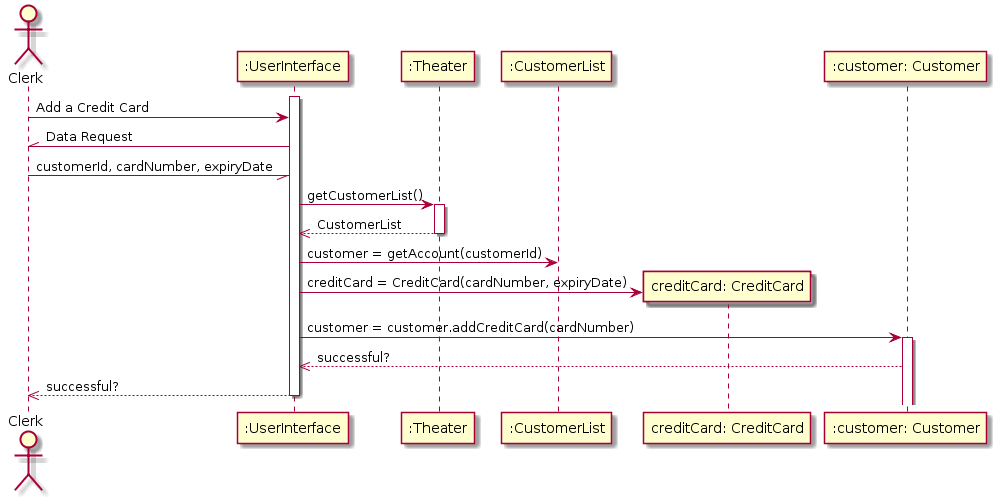

The diagram above was rendered by PlantUML. Its source (embedded in the PNG):
@startuml
actor Clerk

activate ":UserInterface"
Clerk -> ":UserInterface" : Add a Credit Card
Clerk //- ":UserInterface": Data Request
Clerk -// ":UserInterface": customerId, cardNumber, expiryDate

":UserInterface" -> ":Theater" : getCustomerList()
activate ":Theater"
":Theater" -->> ":UserInterface": CustomerList
deactivate ":Theater"
":UserInterface" -> ":CustomerList": customer = getAccount(customerId)
create "creditCard: CreditCard"
":UserInterface" -> "creditCard: CreditCard": creditCard = CreditCard(cardNumber, expiryDate)
":UserInterface" -> ":customer: Customer" : customer = customer.addCreditCard(cardNumber)
activate ":customer: Customer"
":customer: Customer" -->> ":UserInterface" : successful?
deactivate ":CustomerList"
":UserInterface" -->> Clerk : successful?
deactivate ":UserInterface"
@enduml